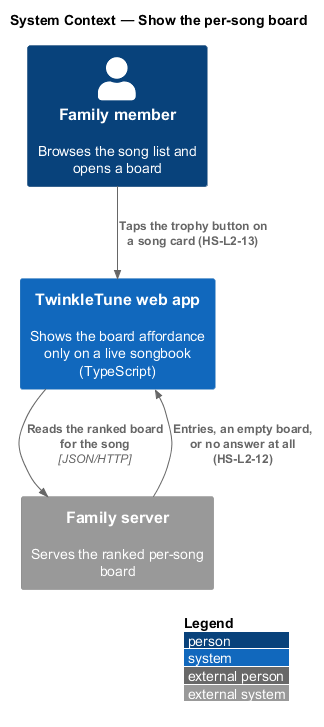

The diagram above was rendered by PlantUML. Its source (embedded in the PNG):
@startuml
!include <C4/C4_Context>
LAYOUT_WITH_LEGEND()
title System Context — Show the per-song board

Person(family, "Family member", "Browses the song list and opens a board")
System(app, "TwinkleTune web app", "Shows the board affordance only on a live songbook (TypeScript)")
System_Ext(server, "Family server", "Serves the ranked per-song board")

Rel(family, app, "Taps the trophy button on a song card (HS-L2-13)")
Rel(app, server, "Reads the ranked board for the song", "JSON/HTTP")
Rel_Back(app, server, "Entries, an empty board, or no answer at all (HS-L2-12)")
@enduml